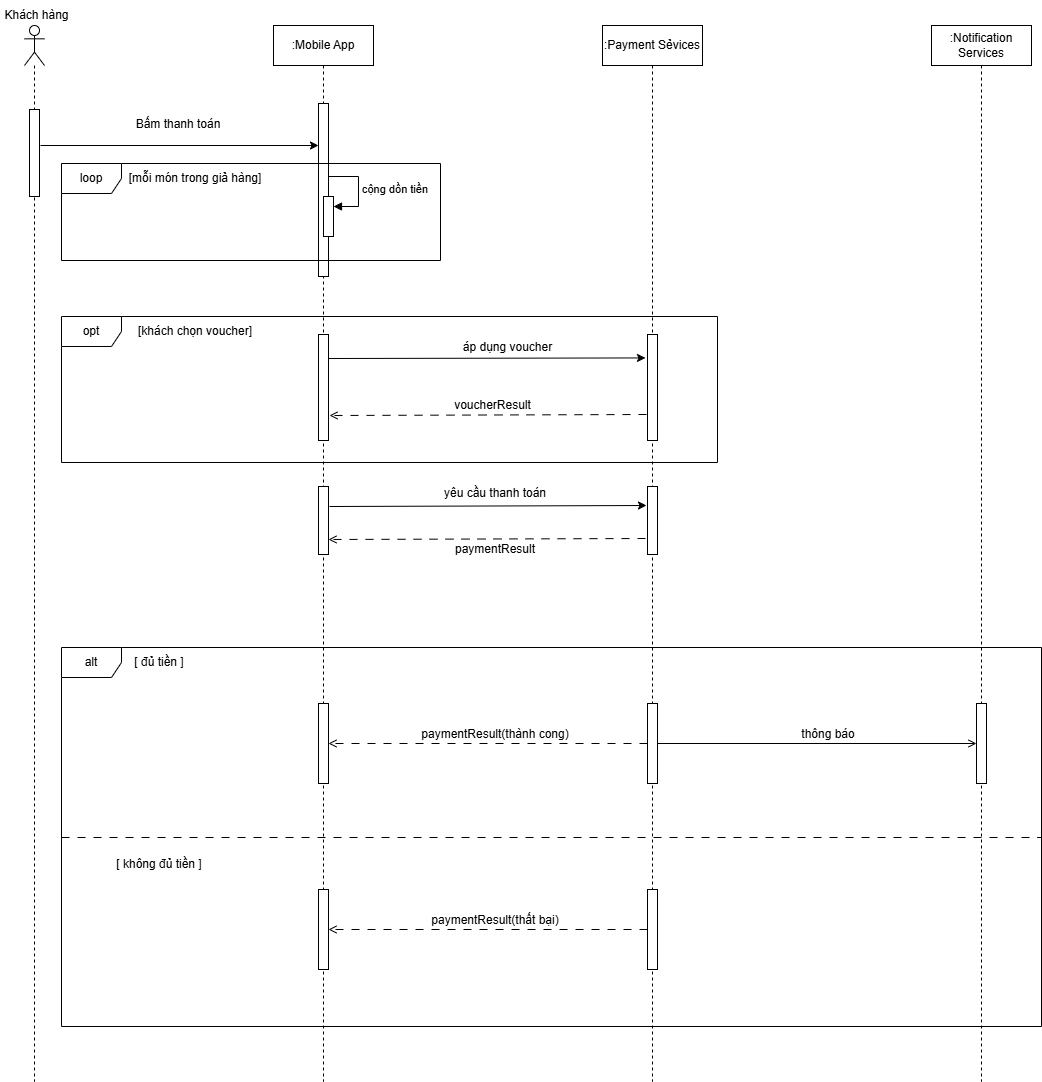

The diagram above was exported from draw.io. Its source (the exported page's mxGraphModel, read from the mxfile embedded in the PNG):
<mxGraphModel dx="625" dy="357" grid="0" gridSize="10" guides="1" tooltips="1" connect="1" arrows="1" fold="1" page="0" pageScale="1" pageWidth="827" pageHeight="1169" math="0" shadow="0">
  <root>
    <mxCell id="0" />
    <mxCell id="1" parent="0" />
    <mxCell id="hV8024zddngJ9ThrbBfy-1" parent="1" style="shape=umlLifeline;perimeter=lifelinePerimeter;whiteSpace=wrap;html=1;container=1;dropTarget=0;collapsible=0;recursiveResize=0;outlineConnect=0;portConstraint=eastwest;newEdgeStyle={&quot;curved&quot;:0,&quot;rounded&quot;:0};participant=umlActor;" value="" vertex="1">
      <mxGeometry height="1056" width="20" x="98" y="172" as="geometry" />
    </mxCell>
    <mxCell id="hV8024zddngJ9ThrbBfy-7" parent="hV8024zddngJ9ThrbBfy-1" style="html=1;points=[[0,0,0,0,5],[0,1,0,0,-5],[1,0,0,0,5],[1,1,0,0,-5]];perimeter=orthogonalPerimeter;outlineConnect=0;targetShapes=umlLifeline;portConstraint=eastwest;newEdgeStyle={&quot;curved&quot;:0,&quot;rounded&quot;:0};" value="" vertex="1">
      <mxGeometry height="87" width="10" x="5" y="84" as="geometry" />
    </mxCell>
    <mxCell id="hV8024zddngJ9ThrbBfy-2" parent="1" style="shape=umlLifeline;perimeter=lifelinePerimeter;whiteSpace=wrap;html=1;container=1;dropTarget=0;collapsible=0;recursiveResize=0;outlineConnect=0;portConstraint=eastwest;newEdgeStyle={&quot;curved&quot;:0,&quot;rounded&quot;:0};" value=":Mobile App" vertex="1">
      <mxGeometry height="1056" width="100" x="347" y="172" as="geometry" />
    </mxCell>
    <mxCell id="hV8024zddngJ9ThrbBfy-8" parent="hV8024zddngJ9ThrbBfy-2" style="html=1;points=[[0,0,0,0,5],[0,1,0,0,-5],[1,0,0,0,5],[1,1,0,0,-5]];perimeter=orthogonalPerimeter;outlineConnect=0;targetShapes=umlLifeline;portConstraint=eastwest;newEdgeStyle={&quot;curved&quot;:0,&quot;rounded&quot;:0};" value="" vertex="1">
      <mxGeometry height="173" width="10" x="45" y="78" as="geometry" />
    </mxCell>
    <mxCell id="hV8024zddngJ9ThrbBfy-22" parent="hV8024zddngJ9ThrbBfy-2" style="html=1;points=[[0,0,0,0,5],[0,1,0,0,-5],[1,0,0,0,5],[1,1,0,0,-5]];perimeter=orthogonalPerimeter;outlineConnect=0;targetShapes=umlLifeline;portConstraint=eastwest;newEdgeStyle={&quot;curved&quot;:0,&quot;rounded&quot;:0};" value="" vertex="1">
      <mxGeometry height="68" width="10" x="45" y="461" as="geometry" />
    </mxCell>
    <mxCell id="hV8024zddngJ9ThrbBfy-3" parent="1" style="shape=umlLifeline;perimeter=lifelinePerimeter;whiteSpace=wrap;html=1;container=1;dropTarget=0;collapsible=0;recursiveResize=0;outlineConnect=0;portConstraint=eastwest;newEdgeStyle={&quot;curved&quot;:0,&quot;rounded&quot;:0};" value=":Payment Sẻvices" vertex="1">
      <mxGeometry height="1056" width="100" x="676" y="172" as="geometry" />
    </mxCell>
    <mxCell id="hV8024zddngJ9ThrbBfy-23" parent="hV8024zddngJ9ThrbBfy-3" style="html=1;points=[[0,0,0,0,5],[0,1,0,0,-5],[1,0,0,0,5],[1,1,0,0,-5]];perimeter=orthogonalPerimeter;outlineConnect=0;targetShapes=umlLifeline;portConstraint=eastwest;newEdgeStyle={&quot;curved&quot;:0,&quot;rounded&quot;:0};" value="" vertex="1">
      <mxGeometry height="68" width="10" x="45" y="461" as="geometry" />
    </mxCell>
    <mxCell id="hV8024zddngJ9ThrbBfy-35" edge="1" parent="hV8024zddngJ9ThrbBfy-3" source="hV8024zddngJ9ThrbBfy-36" style="edgeStyle=orthogonalEdgeStyle;rounded=0;orthogonalLoop=1;jettySize=auto;html=1;curved=0;dashed=1;dashPattern=8 8;endArrow=open;endFill=0;">
      <mxGeometry relative="1" as="geometry">
        <mxPoint x="-274" y="904" as="targetPoint" />
      </mxGeometry>
    </mxCell>
    <mxCell id="hV8024zddngJ9ThrbBfy-36" parent="hV8024zddngJ9ThrbBfy-3" style="html=1;points=[[0,0,0,0,5],[0,1,0,0,-5],[1,0,0,0,5],[1,1,0,0,-5]];perimeter=orthogonalPerimeter;outlineConnect=0;targetShapes=umlLifeline;portConstraint=eastwest;newEdgeStyle={&quot;curved&quot;:0,&quot;rounded&quot;:0};" value="" vertex="1">
      <mxGeometry height="80" width="10" x="45" y="864" as="geometry" />
    </mxCell>
    <mxCell id="hV8024zddngJ9ThrbBfy-37" parent="hV8024zddngJ9ThrbBfy-3" style="html=1;points=[[0,0,0,0,5],[0,1,0,0,-5],[1,0,0,0,5],[1,1,0,0,-5]];perimeter=orthogonalPerimeter;outlineConnect=0;targetShapes=umlLifeline;portConstraint=eastwest;newEdgeStyle={&quot;curved&quot;:0,&quot;rounded&quot;:0};" value="" vertex="1">
      <mxGeometry height="80" width="10" x="-284" y="864" as="geometry" />
    </mxCell>
    <mxCell id="hV8024zddngJ9ThrbBfy-38" parent="hV8024zddngJ9ThrbBfy-3" style="text;html=1;whiteSpace=wrap;strokeColor=none;fillColor=none;align=center;verticalAlign=middle;rounded=0;" value="paymentResult(thất bại)" vertex="1">
      <mxGeometry height="30" width="154" x="-184" y="880" as="geometry" />
    </mxCell>
    <mxCell id="hV8024zddngJ9ThrbBfy-4" parent="1" style="shape=umlLifeline;perimeter=lifelinePerimeter;whiteSpace=wrap;html=1;container=1;dropTarget=0;collapsible=0;recursiveResize=0;outlineConnect=0;portConstraint=eastwest;newEdgeStyle={&quot;curved&quot;:0,&quot;rounded&quot;:0};" value=":Notification Services" vertex="1">
      <mxGeometry height="1056" width="100" x="1005" y="172" as="geometry" />
    </mxCell>
    <mxCell id="hV8024zddngJ9ThrbBfy-6" parent="1" style="text;html=1;whiteSpace=wrap;strokeColor=none;fillColor=none;align=center;verticalAlign=middle;rounded=0;" value="Bấm thanh toán" vertex="1">
      <mxGeometry height="30" width="108" x="198" y="256" as="geometry" />
    </mxCell>
    <mxCell id="hV8024zddngJ9ThrbBfy-9" edge="1" parent="1" style="endArrow=classic;html=1;rounded=0;" target="hV8024zddngJ9ThrbBfy-8" value="">
      <mxGeometry height="50" relative="1" width="50" as="geometry">
        <mxPoint x="114" y="292" as="sourcePoint" />
        <mxPoint x="393.2" y="290.64" as="targetPoint" />
      </mxGeometry>
    </mxCell>
    <mxCell id="hV8024zddngJ9ThrbBfy-10" parent="1" style="shape=umlFrame;whiteSpace=wrap;html=1;pointerEvents=0;" value="loop" vertex="1">
      <mxGeometry height="97" width="379" x="135" y="310" as="geometry" />
    </mxCell>
    <mxCell id="hV8024zddngJ9ThrbBfy-11" parent="1" style="text;html=1;whiteSpace=wrap;strokeColor=none;fillColor=none;align=center;verticalAlign=middle;rounded=0;" value="[mỗi món trong giả hàng]" vertex="1">
      <mxGeometry height="30" width="162" x="188" y="310" as="geometry" />
    </mxCell>
    <mxCell id="hV8024zddngJ9ThrbBfy-12" parent="1" style="html=1;points=[[0,0,0,0,5],[0,1,0,0,-5],[1,0,0,0,5],[1,1,0,0,-5]];perimeter=orthogonalPerimeter;outlineConnect=0;targetShapes=umlLifeline;portConstraint=eastwest;newEdgeStyle={&quot;curved&quot;:0,&quot;rounded&quot;:0};" value="" vertex="1">
      <mxGeometry height="40" width="10" x="397" y="343" as="geometry" />
    </mxCell>
    <mxCell id="hV8024zddngJ9ThrbBfy-13" edge="1" parent="1" style="html=1;align=left;spacingLeft=2;endArrow=block;rounded=0;edgeStyle=orthogonalEdgeStyle;curved=0;rounded=0;" target="hV8024zddngJ9ThrbBfy-12" value="cộng dồn tiền">
      <mxGeometry relative="1" as="geometry">
        <mxPoint as="offset" />
        <Array as="points">
          <mxPoint x="432" y="353" />
        </Array>
        <mxPoint x="402" y="323" as="sourcePoint" />
      </mxGeometry>
    </mxCell>
    <mxCell id="hV8024zddngJ9ThrbBfy-14" parent="1" style="shape=umlFrame;whiteSpace=wrap;html=1;pointerEvents=0;" value="opt" vertex="1">
      <mxGeometry height="146" width="656" x="135" y="463" as="geometry" />
    </mxCell>
    <mxCell id="hV8024zddngJ9ThrbBfy-15" parent="1" style="text;html=1;whiteSpace=wrap;strokeColor=none;fillColor=none;align=center;verticalAlign=middle;rounded=0;" value="[khách chọn voucher]" vertex="1">
      <mxGeometry height="30" width="162" x="188" y="463" as="geometry" />
    </mxCell>
    <mxCell id="hV8024zddngJ9ThrbBfy-16" parent="1" style="html=1;points=[[0,0,0,0,5],[0,1,0,0,-5],[1,0,0,0,5],[1,1,0,0,-5]];perimeter=orthogonalPerimeter;outlineConnect=0;targetShapes=umlLifeline;portConstraint=eastwest;newEdgeStyle={&quot;curved&quot;:0,&quot;rounded&quot;:0};" value="" vertex="1">
      <mxGeometry height="106" width="10" x="392" y="481" as="geometry" />
    </mxCell>
    <mxCell id="hV8024zddngJ9ThrbBfy-17" edge="1" parent="1" style="endArrow=classic;html=1;rounded=0;entryX=-0.202;entryY=0.221;entryDx=0;entryDy=0;entryPerimeter=0;" target="hV8024zddngJ9ThrbBfy-18" value="">
      <mxGeometry height="50" relative="1" width="50" as="geometry">
        <mxPoint x="402" y="505" as="sourcePoint" />
        <mxPoint x="680" y="505" as="targetPoint" />
      </mxGeometry>
    </mxCell>
    <mxCell id="hV8024zddngJ9ThrbBfy-18" parent="1" style="html=1;points=[[0,0,0,0,5],[0,1,0,0,-5],[1,0,0,0,5],[1,1,0,0,-5]];perimeter=orthogonalPerimeter;outlineConnect=0;targetShapes=umlLifeline;portConstraint=eastwest;newEdgeStyle={&quot;curved&quot;:0,&quot;rounded&quot;:0};" value="" vertex="1">
      <mxGeometry height="106" width="10" x="721" y="481" as="geometry" />
    </mxCell>
    <mxCell id="hV8024zddngJ9ThrbBfy-19" parent="1" style="text;html=1;whiteSpace=wrap;strokeColor=none;fillColor=none;align=center;verticalAlign=middle;rounded=0;" value="áp dụng voucher" vertex="1">
      <mxGeometry height="30" width="185" x="489" y="479" as="geometry" />
    </mxCell>
    <mxCell id="hV8024zddngJ9ThrbBfy-20" edge="1" parent="1" style="endArrow=open;html=1;rounded=0;entryX=-0.202;entryY=0.221;entryDx=0;entryDy=0;entryPerimeter=0;dashed=1;dashPattern=8 8;endFill=0;" value="">
      <mxGeometry height="50" relative="1" width="50" as="geometry">
        <mxPoint x="720" y="561" as="sourcePoint" />
        <mxPoint x="403" y="562" as="targetPoint" />
      </mxGeometry>
    </mxCell>
    <mxCell id="hV8024zddngJ9ThrbBfy-21" parent="1" style="text;html=1;whiteSpace=wrap;strokeColor=none;fillColor=none;align=center;verticalAlign=middle;rounded=0;" value="voucherResult" vertex="1">
      <mxGeometry height="30" width="185" x="474" y="537" as="geometry" />
    </mxCell>
    <mxCell id="hV8024zddngJ9ThrbBfy-24" edge="1" parent="1" style="endArrow=classic;html=1;rounded=0;entryX=-0.202;entryY=0.221;entryDx=0;entryDy=0;entryPerimeter=0;" value="">
      <mxGeometry height="50" relative="1" width="50" as="geometry">
        <mxPoint x="403" y="653" as="sourcePoint" />
        <mxPoint x="720" y="652" as="targetPoint" />
      </mxGeometry>
    </mxCell>
    <mxCell id="hV8024zddngJ9ThrbBfy-25" edge="1" parent="1" style="endArrow=open;html=1;rounded=0;entryX=-0.202;entryY=0.221;entryDx=0;entryDy=0;entryPerimeter=0;dashed=1;dashPattern=8 8;endFill=0;" value="">
      <mxGeometry height="50" relative="1" width="50" as="geometry">
        <mxPoint x="719" y="685" as="sourcePoint" />
        <mxPoint x="402" y="686" as="targetPoint" />
      </mxGeometry>
    </mxCell>
    <mxCell id="hV8024zddngJ9ThrbBfy-26" parent="1" style="text;html=1;whiteSpace=wrap;strokeColor=none;fillColor=none;align=center;verticalAlign=middle;rounded=0;" value="yêu cầu thanh toán" vertex="1">
      <mxGeometry height="30" width="154" x="492" y="625" as="geometry" />
    </mxCell>
    <mxCell id="hV8024zddngJ9ThrbBfy-27" parent="1" style="text;html=1;whiteSpace=wrap;strokeColor=none;fillColor=none;align=center;verticalAlign=middle;rounded=0;" value="paymentResult" vertex="1">
      <mxGeometry height="30" width="154" x="492" y="681" as="geometry" />
    </mxCell>
    <mxCell id="hV8024zddngJ9ThrbBfy-28" parent="1" style="shape=umlFrame;whiteSpace=wrap;html=1;pointerEvents=0;" value="alt" vertex="1">
      <mxGeometry height="379" width="980" x="135" y="794" as="geometry" />
    </mxCell>
    <mxCell id="hV8024zddngJ9ThrbBfy-29" parent="1" style="line;strokeWidth=1;fillColor=none;align=left;verticalAlign=middle;spacingTop=-1;spacingLeft=3;spacingRight=3;rotatable=0;labelPosition=right;points=[];portConstraint=eastwest;strokeColor=inherit;dashed=1;dashPattern=8 8;" value="" vertex="1">
      <mxGeometry height="8" width="980" x="135" y="980" as="geometry" />
    </mxCell>
    <mxCell id="hV8024zddngJ9ThrbBfy-30" parent="1" style="text;html=1;whiteSpace=wrap;strokeColor=none;fillColor=none;align=center;verticalAlign=middle;rounded=0;" value="[ đủ tiền ]" vertex="1">
      <mxGeometry height="30" width="128" x="169" y="794" as="geometry" />
    </mxCell>
    <mxCell id="hV8024zddngJ9ThrbBfy-33" edge="1" parent="1" source="hV8024zddngJ9ThrbBfy-31" style="edgeStyle=orthogonalEdgeStyle;rounded=0;orthogonalLoop=1;jettySize=auto;html=1;curved=0;dashed=1;dashPattern=8 8;endArrow=open;endFill=0;" target="hV8024zddngJ9ThrbBfy-32">
      <mxGeometry relative="1" as="geometry" />
    </mxCell>
    <mxCell id="hV8024zddngJ9ThrbBfy-40" edge="1" parent="1" source="hV8024zddngJ9ThrbBfy-31" style="edgeStyle=orthogonalEdgeStyle;rounded=0;orthogonalLoop=1;jettySize=auto;html=1;curved=0;endArrow=open;endFill=0;">
      <mxGeometry relative="1" as="geometry">
        <mxPoint x="1050" y="890" as="targetPoint" />
      </mxGeometry>
    </mxCell>
    <mxCell id="hV8024zddngJ9ThrbBfy-31" parent="1" style="html=1;points=[[0,0,0,0,5],[0,1,0,0,-5],[1,0,0,0,5],[1,1,0,0,-5]];perimeter=orthogonalPerimeter;outlineConnect=0;targetShapes=umlLifeline;portConstraint=eastwest;newEdgeStyle={&quot;curved&quot;:0,&quot;rounded&quot;:0};" value="" vertex="1">
      <mxGeometry height="80" width="10" x="721" y="850" as="geometry" />
    </mxCell>
    <mxCell id="hV8024zddngJ9ThrbBfy-32" parent="1" style="html=1;points=[[0,0,0,0,5],[0,1,0,0,-5],[1,0,0,0,5],[1,1,0,0,-5]];perimeter=orthogonalPerimeter;outlineConnect=0;targetShapes=umlLifeline;portConstraint=eastwest;newEdgeStyle={&quot;curved&quot;:0,&quot;rounded&quot;:0};" value="" vertex="1">
      <mxGeometry height="80" width="10" x="392" y="850" as="geometry" />
    </mxCell>
    <mxCell id="hV8024zddngJ9ThrbBfy-34" parent="1" style="text;html=1;whiteSpace=wrap;strokeColor=none;fillColor=none;align=center;verticalAlign=middle;rounded=0;" value="paymentResult(thành cong)" vertex="1">
      <mxGeometry height="30" width="154" x="492" y="866" as="geometry" />
    </mxCell>
    <mxCell id="hV8024zddngJ9ThrbBfy-39" parent="1" style="html=1;points=[[0,0,0,0,5],[0,1,0,0,-5],[1,0,0,0,5],[1,1,0,0,-5]];perimeter=orthogonalPerimeter;outlineConnect=0;targetShapes=umlLifeline;portConstraint=eastwest;newEdgeStyle={&quot;curved&quot;:0,&quot;rounded&quot;:0};" value="" vertex="1">
      <mxGeometry height="80" width="10" x="1050" y="850" as="geometry" />
    </mxCell>
    <mxCell id="hV8024zddngJ9ThrbBfy-41" parent="1" style="text;html=1;whiteSpace=wrap;strokeColor=none;fillColor=none;align=center;verticalAlign=middle;rounded=0;" value="thông báo" vertex="1">
      <mxGeometry height="30" width="154" x="825" y="866" as="geometry" />
    </mxCell>
    <mxCell id="hV8024zddngJ9ThrbBfy-42" parent="1" style="text;html=1;whiteSpace=wrap;strokeColor=none;fillColor=none;align=center;verticalAlign=middle;rounded=0;" value="[ không đủ tiền ]" vertex="1">
      <mxGeometry height="30" width="128" x="169" y="996" as="geometry" />
    </mxCell>
    <mxCell id="XcVCzclC7OfCnoTh4v3u-1" parent="1" style="text;html=1;whiteSpace=wrap;strokeColor=none;fillColor=none;align=center;verticalAlign=middle;rounded=0;" value="Khách hàng" vertex="1">
      <mxGeometry height="30" width="73" x="74" y="147" as="geometry" />
    </mxCell>
  </root>
</mxGraphModel>